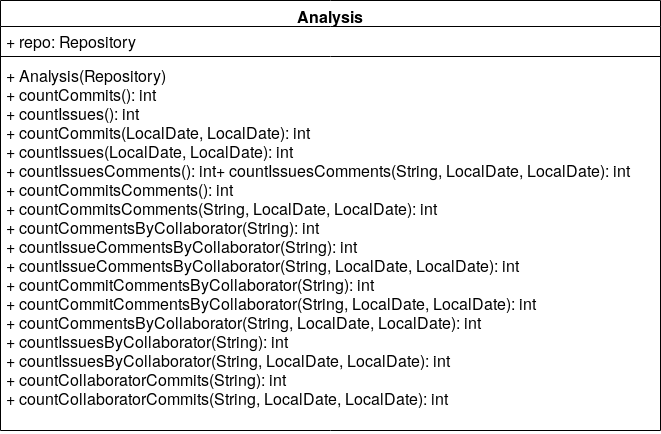

The diagram above was exported from draw.io. Its source (the exported page's mxGraphModel, read from the mxfile embedded in the PNG):
<mxGraphModel dx="1355" dy="751" grid="1" gridSize="10" guides="1" tooltips="1" connect="1" arrows="1" fold="1" page="1" pageScale="1" pageWidth="1100" pageHeight="850" math="0" shadow="0">
  <root>
    <mxCell id="0" />
    <mxCell id="1" parent="0" />
    <mxCell id="tp_Y5JbcoT6bZXK9sAse-1" value="Analysis" style="swimlane;fontStyle=1;align=center;verticalAlign=top;childLayout=stackLayout;horizontal=1;startSize=26;horizontalStack=0;resizeParent=1;resizeParentMax=0;resizeLast=0;collapsible=1;marginBottom=0;fontSize=16;" vertex="1" parent="1">
      <mxGeometry x="40" y="40" width="660" height="430" as="geometry" />
    </mxCell>
    <mxCell id="tp_Y5JbcoT6bZXK9sAse-2" value="+ repo: Repository" style="text;strokeColor=none;fillColor=none;align=left;verticalAlign=top;spacingLeft=4;spacingRight=4;overflow=hidden;rotatable=0;points=[[0,0.5],[1,0.5]];portConstraint=eastwest;fontSize=16;" vertex="1" parent="tp_Y5JbcoT6bZXK9sAse-1">
      <mxGeometry y="26" width="660" height="26" as="geometry" />
    </mxCell>
    <mxCell id="tp_Y5JbcoT6bZXK9sAse-3" value="" style="line;strokeWidth=1;fillColor=none;align=left;verticalAlign=middle;spacingTop=-1;spacingLeft=3;spacingRight=3;rotatable=0;labelPosition=right;points=[];portConstraint=eastwest;" vertex="1" parent="tp_Y5JbcoT6bZXK9sAse-1">
      <mxGeometry y="52" width="660" height="8" as="geometry" />
    </mxCell>
    <mxCell id="tp_Y5JbcoT6bZXK9sAse-4" value="+ Analysis(Repository)&#10;+ countCommits(): int&#10;+ countIssues(): int&#10;+ countCommits(LocalDate, LocalDate): int&#10;+ countIssues(LocalDate, LocalDate): int&#10;+ countIssuesComments(): int+ countIssuesComments(String, LocalDate, LocalDate): int&#10;+ countCommitsComments(): int&#10;+ countCommitsComments(String, LocalDate, LocalDate): int&#10;+ countCommentsByCollaborator(String): int&#10;+ countIssueCommentsByCollaborator(String): int&#10;+ countIssueCommentsByCollaborator(String, LocalDate, LocalDate): int&#10;+ countCommitCommentsByCollaborator(String): int&#10;+ countCommitCommentsByCollaborator(String, LocalDate, LocalDate): int&#10;+ countCommentsByCollaborator(String, LocalDate, LocalDate): int&#10;+ countIssuesByCollaborator(String): int&#10;+ countIssuesByCollaborator(String, LocalDate, LocalDate): int&#10;+ countCollaboratorCommits(String): int&#10;+ countCollaboratorCommits(String, LocalDate, LocalDate): int&#10;&#10;" style="text;strokeColor=none;fillColor=none;align=left;verticalAlign=top;spacingLeft=4;spacingRight=4;overflow=hidden;rotatable=0;points=[[0,0.5],[1,0.5]];portConstraint=eastwest;fontSize=16;" vertex="1" parent="tp_Y5JbcoT6bZXK9sAse-1">
      <mxGeometry y="60" width="660" height="370" as="geometry" />
    </mxCell>
  </root>
</mxGraphModel>